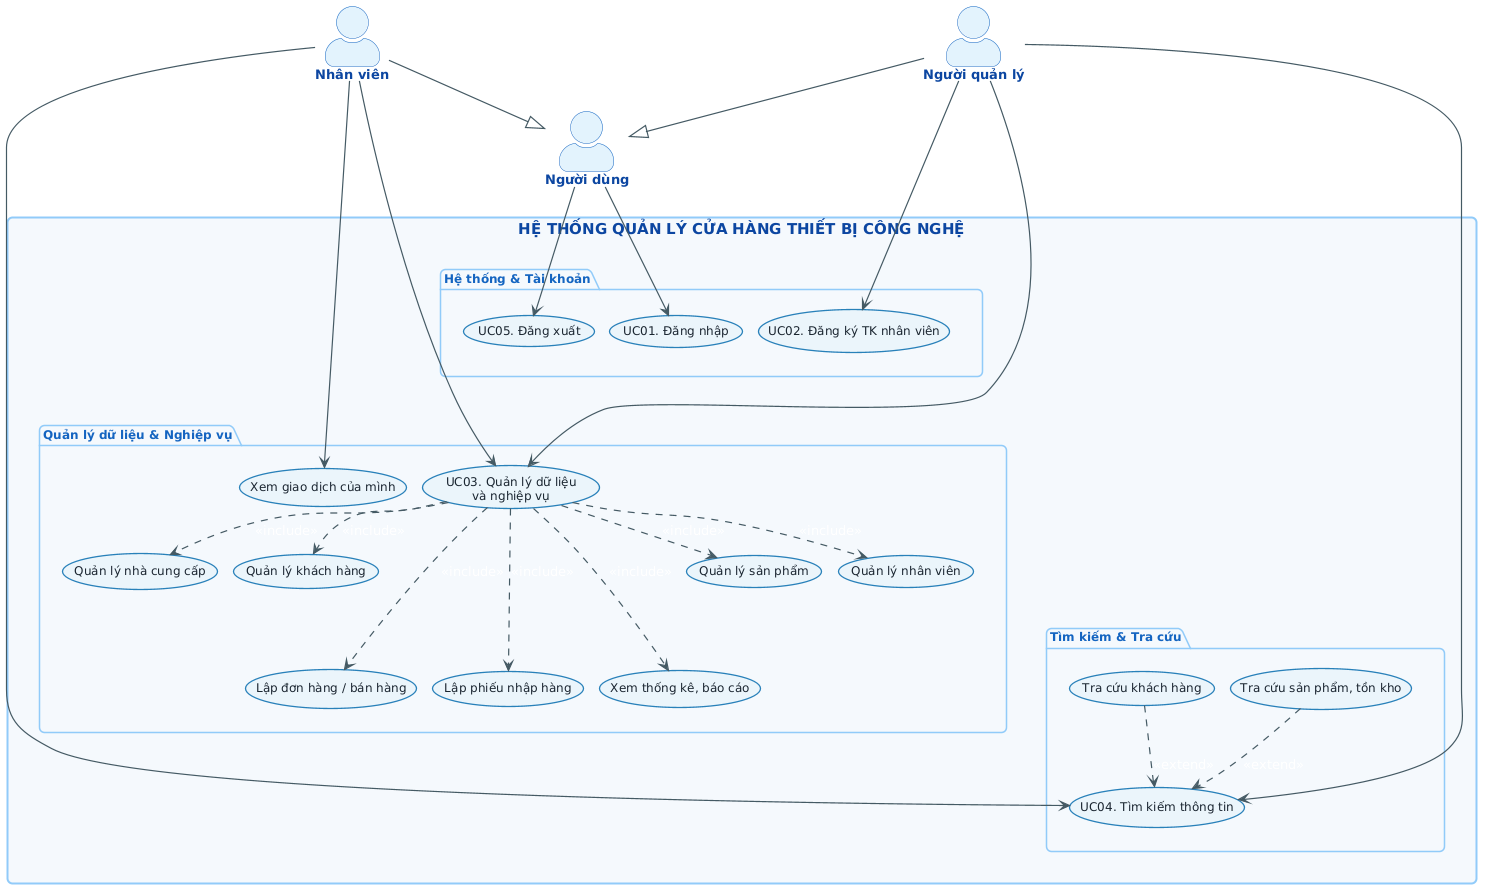

The diagram above was rendered by PlantUML. Its source (embedded in the PNG):
@startuml
top to bottom direction
skinparam backgroundColor #FFFFFF
skinparam shadowing false
skinparam roundcorner 10
skinparam defaultFontName "Segoe UI"
skinparam defaultFontSize 13
skinparam nodesep 16
skinparam ranksep 28

skinparam actorStyle awesome
skinparam actor {
  BackgroundColor #E3F2FD
  BorderColor #1565C0
  FontColor #0D47A1
  FontSize 13
  FontStyle bold
}

skinparam rectangle {
  BackgroundColor #FAFAFA
  BorderColor #1565C0
  BorderThickness 2
  FontColor #0D47A1
  FontSize 15
  FontStyle bold
}

skinparam package {
  BackgroundColor #F4F8FC
  BorderColor #90CAF9
  FontColor #1565C0
  FontSize 12
  FontStyle bold
}

skinparam usecase {
  BackgroundColor #EBF5FB
  BorderColor #2980B9
  BorderThickness 1.3
  FontColor #1B2631
  FontSize 12
  ArrowColor #455A64
  ArrowThickness 1.2
}

actor "Người quản lý" as Manager
actor "Nhân viên" as Employee
actor "Người dùng" as User

Manager --|> User
Employee --|> User

rectangle "HỆ THỐNG QUẢN LÝ CỬA HÀNG THIẾT BỊ CÔNG NGHỆ" {

  package "Hệ thống & Tài khoản" as PkgAuth {
    usecase "UC01. Đăng nhập" as UC01
    usecase "UC02. Đăng ký TK nhân viên" as UC02
    usecase "UC05. Đăng xuất" as UC05
  }

  package "Quản lý dữ liệu & Nghiệp vụ" as PkgBiz {
    usecase "UC03. Quản lý dữ liệu\nvà nghiệp vụ" as UC03
    usecase "Xem giao dịch của mình" as UCMyOrders

    usecase "Quản lý sản phẩm" as UCP
    usecase "Quản lý nhân viên" as UCE
    usecase "Quản lý nhà cung cấp" as UCS
    usecase "Quản lý khách hàng" as UCC
    usecase "Lập đơn hàng / bán hàng" as UCSale
    usecase "Lập phiếu nhập hàng" as UCImport
    usecase "Xem thống kê, báo cáo" as UCReport

    UCP -[hidden]r- UCE
    UCE -[hidden]r- UCS
    UCS -[hidden]r- UCC
    UCC -[hidden]d- UCSale
    UCSale -[hidden]r- UCImport
    UCImport -[hidden]r- UCReport
  }

  package "Tìm kiếm & Tra cứu" as PkgSearch {
    usecase "UC04. Tìm kiếm thông tin" as UC04
    usecase "Tra cứu sản phẩm, tồn kho" as UCSearchP
    usecase "Tra cứu khách hàng" as UCSearchC
  }

  PkgAuth -[hidden]d- PkgBiz
  PkgBiz -[hidden]d- PkgSearch
}

' Liên kết Actor
User --> UC01
User --> UC05
Manager --> UC02
Manager --> UC03
Manager --> UC04
Employee --> UC03
Employee --> UCMyOrders

' Ép mũi tên từ Nhân viên sang UC04 vòng xuống dưới cùng
UCSale -[hidden]d- UC04
Employee ---> UC04

' Quan hệ include / extend
UC03 ..> UCP : <<include>>
UC03 ..> UCE : <<include>>
UC03 ..> UCS : <<include>>
UC03 ..> UCC : <<include>>
UC03 ..> UCSale : <<include>>
UC03 ..> UCImport : <<include>>
UC03 ..> UCReport : <<include>>

UCSearchP ..> UC04 : <<extend>>
UCSearchC ..> UC04 : <<extend>>
@enduml